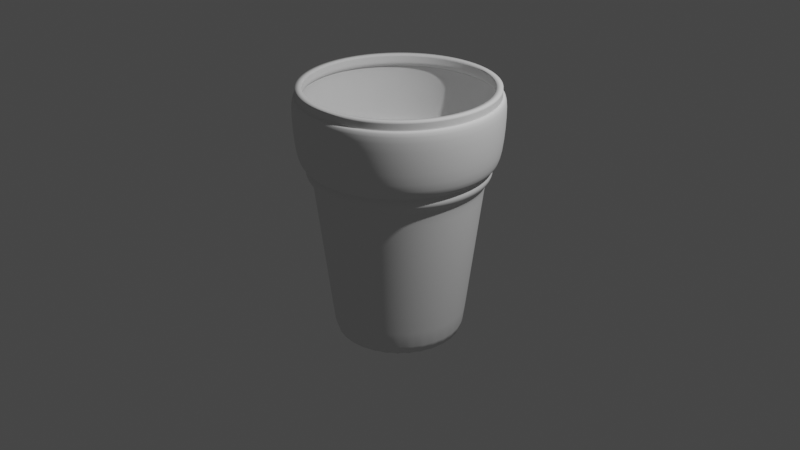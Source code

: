 # Source: ice-cream.blend  (saved by Blender 2.80.75; exported with 4.5.12 LTS)
import bpy
from mathutils import Matrix  # noqa: F401  (used for matrix-valued properties, if any)

bpy.ops.wm.read_factory_settings(use_empty=True)
scene = bpy.context.scene
scene.name = 'Scene'

# ---- collections
col_collection = bpy.data.collections.new('Collection'); scene.collection.children.link(col_collection)

# ---- world
world_world = bpy.data.worlds.new('World'); scene.world = world_world
world_world.use_nodes = True; world_world.node_tree.nodes.clear()
_N = world_world.node_tree.nodes; _L = world_world.node_tree.links
n0 = _N.new('ShaderNodeOutputWorld'); n0.name = 'World Output'; n0.location = (300, 300)
n1 = _N.new('ShaderNodeBackground'); n1.name = 'Background'; n1.location = (10, 300)
n1.inputs[0].default_value = (0.05088, 0.05088, 0.05088, 1.0)
_L.new(n1.outputs[0], n0.inputs[0])
n0.is_active_output = True
world_world.color = (0.05088, 0.05088, 0.05088)
world_world.use_sun_shadow = False
world_world.sun_shadow_jitter_overblur = 0.0

# ---- cameras
cam_camera = bpy.data.cameras.new('Camera')
cam_camera.clip_end = 100.0
cam_camera.ortho_scale = 7.314

# ---- lights
light_light = bpy.data.lights.new('Light', 'POINT')
light_light.transmission_factor = 0.0
light_light.energy = 1000.0
light_light.shadow_soft_size = 0.1
light_light.shadow_maximum_resolution = 0.006
light_light.use_absolute_resolution = True

# ---- meshes
me_cylinder_001 = bpy.data.meshes.new('Cylinder.001')
me_cylinder_001.from_pydata([(4.001e-08, 0.6631, -1.478), (0.0, 1.0, 1.6), (0.1294, 0.6503, -1.478), (0.1951, 0.9808, 1.6), (0.2537, 0.6126, -1.478), (0.3827, 0.9239, 1.6), (0.3684, 0.5513, -1.478), (0.5556, 0.8315, 1.6), (0.4689, 0.4689, -1.478), (0.7071, 0.7071, 1.6), (0.5513, 0.3684, -1.478), (0.8315, 0.5556, 1.6), (0.6126, 0.2537, -1.478), (0.9239, 0.3827, 1.6), (0.6503, 0.1294, -1.478), (0.9808, 0.1951, 1.6), (0.6631, 1.461e-07, -1.478), (1.0, 7.55e-08, 1.6), (0.6503, -0.1294, -1.478), (0.9808, -0.1951, 1.6), (0.6126, -0.2537, -1.478), (0.9239, -0.3827, 1.6), (0.5513, -0.3684, -1.478), (0.8315, -0.5556, 1.6), (0.4689, -0.4688, -1.478), (0.7071, -0.7071, 1.6), (0.3684, -0.5513, -1.478), (0.5556, -0.8315, 1.6), (0.2537, -0.6126, -1.478), (0.3827, -0.9239, 1.6), (0.1294, -0.6503, -1.478), (0.1951, -0.9808, 1.6), (-1.76e-07, -0.6631, -1.478), (-3.258e-07, -1.0, 1.6), (-0.1294, -0.6503, -1.478), (-0.1951, -0.9808, 1.6), (-0.2537, -0.6126, -1.478), (-0.3827, -0.9239, 1.6), (-0.3684, -0.5513, -1.478), (-0.5556, -0.8315, 1.6), (-0.4689, -0.4688, -1.478), (-0.7071, -0.7071, 1.6), (-0.5513, -0.3684, -1.478), (-0.8315, -0.5556, 1.6), (-0.6126, -0.2537, -1.478), (-0.9239, -0.3827, 1.6), (-0.6503, -0.1294, -1.478), (-0.9808, -0.1951, 1.6), (-0.6631, 7.363e-07, -1.478), (-1.0, 9.656e-07, 1.6), (-0.6503, 0.1294, -1.478), (-0.9808, 0.1951, 1.6), (-0.6126, 0.2537, -1.478), (-0.9239, 0.3827, 1.6), (-0.5513, 0.3684, -1.478), (-0.8315, 0.5556, 1.6), (-0.4688, 0.4689, -1.478), (-0.7071, 0.7071, 1.6), (-0.3684, 0.5513, -1.478), (-0.5556, 0.8315, 1.6), (-0.2537, 0.6126, -1.478), (-0.3827, 0.9239, 1.6), (-0.1294, 0.6503, -1.478), (-0.1951, 0.9808, 1.6), (6.111e-09, 0.9504, 0.6688), (0.1854, 0.9322, 0.6688), (0.3637, 0.8781, 0.6688), (0.528, 0.7903, 0.6688), (0.6721, 0.6721, 0.6688), (0.7903, 0.528, 0.6688), (0.8781, 0.3637, 0.6688), (0.9322, 0.1854, 0.6688), (0.9504, 8.513e-08, 0.6688), (0.9322, -0.1854, 0.6688), (0.8781, -0.3637, 0.6688), (0.7903, -0.528, 0.6688), (0.6721, -0.6721, 0.6688), (0.528, -0.7903, 0.6688), (0.3637, -0.8781, 0.6688), (0.1854, -0.9322, 0.6688), (-3.036e-07, -0.9504, 0.6688), (-0.1854, -0.9322, 0.6688), (-0.3637, -0.8781, 0.6688), (-0.528, -0.7903, 0.6688), (-0.6721, -0.6721, 0.6688), (-0.7903, -0.528, 0.6688), (-0.8781, -0.3637, 0.6688), (-0.9322, -0.1854, 0.6688), (-0.9504, 9.311e-07, 0.6688), (-0.9322, 0.1854, 0.6688), (-0.8781, 0.3637, 0.6688), (-0.7903, 0.528, 0.6688), (-0.6721, 0.6721, 0.6688), (-0.528, 0.7903, 0.6688), (-0.3637, 0.8781, 0.6688), (-0.1854, 0.9322, 0.6688), (0.1688, 0.8486, 0.5602), (0.3311, 0.7994, 0.5602), (0.4807, 0.7194, 0.5602), (0.6118, 0.6118, 0.5602), (0.7194, 0.4807, 0.5602), (0.7994, 0.3311, 0.5602), (0.8486, 0.1688, 0.5602), (0.8652, 1.037e-07, 0.5602), (0.8486, -0.1688, 0.5602), (0.7994, -0.3311, 0.5602), (0.7194, -0.4807, 0.5602), (0.6118, -0.6118, 0.5602), (0.4807, -0.7194, 0.5602), (0.3311, -0.7994, 0.5602), (0.1688, -0.8486, 0.5602), (-2.659e-07, -0.8652, 0.5602), (-0.1688, -0.8486, 0.5602), (-0.3311, -0.7994, 0.5602), (-0.4807, -0.7194, 0.5602), (-0.6118, -0.6118, 0.5602), (-0.7194, -0.4807, 0.5602), (-0.7994, -0.3311, 0.5602), (-0.8486, -0.1688, 0.5602), (-0.8652, 8.739e-07, 0.5602), (-0.8486, 0.1688, 0.5602), (-0.7994, 0.3311, 0.5602), (-0.7194, 0.4807, 0.5602), (-0.6118, 0.6118, 0.5602), (-0.4807, 0.7194, 0.5602), (-0.3311, 0.7994, 0.5602), (-0.1688, 0.8486, 0.5602), (1.6e-08, 0.8652, 0.5602), (6.516e-09, 0.9474, 0.7642), (0.1848, 0.9292, 0.7642), (0.3626, 0.8753, 0.7642), (0.5263, 0.7877, 0.7642), (0.6699, 0.6699, 0.7642), (0.7877, 0.5263, 0.7642), (0.8753, 0.3626, 0.7642), (0.9292, 0.1848, 0.7642), (0.9474, 8.481e-08, 0.7642), (0.9292, -0.1848, 0.7642), (0.8753, -0.3626, 0.7642), (0.7877, -0.5263, 0.7642), (0.6699, -0.6699, 0.7642), (0.5263, -0.7877, 0.7642), (0.3626, -0.8753, 0.7642), (0.1848, -0.9292, 0.7642), (-3.022e-07, -0.9474, 0.7642), (-0.1848, -0.9292, 0.7642), (-0.3626, -0.8753, 0.7642), (-0.5263, -0.7877, 0.7642), (-0.6699, -0.6699, 0.7642), (-0.7877, -0.5263, 0.7642), (-0.8753, -0.3626, 0.7642), (-0.9292, -0.1848, 0.7642), (-0.9474, 9.281e-07, 0.7642), (-0.9292, 0.1848, 0.7642), (-0.8753, 0.3626, 0.7642), (-0.7877, 0.5263, 0.7642), (-0.6699, 0.6699, 0.7642), (-0.5263, 0.7877, 0.7642), (-0.3626, 0.8753, 0.7642), (-0.1848, 0.9292, 0.7642), (6.009e-10, 1.024, 0.8816), (0.1999, 1.005, 0.8816), (0.392, 0.9464, 0.8816), (0.5691, 0.8518, 0.8816), (0.7244, 0.7244, 0.8816), (0.8518, 0.5691, 0.8816), (0.9464, 0.392, 0.8816), (1.005, 0.1999, 0.8816), (1.024, 6.753e-08, 0.8816), (1.005, -0.1999, 0.8816), (0.9464, -0.392, 0.8816), (0.8518, -0.5691, 0.8816), (0.7244, -0.7244, 0.8816), (0.5691, -0.8518, 0.8816), (0.392, -0.9464, 0.8816), (0.1999, -1.005, 0.8816), (-3.332e-07, -1.024, 0.8816), (-0.1999, -1.005, 0.8816), (-0.392, -0.9464, 0.8816), (-0.5691, -0.8518, 0.8816), (-0.7244, -0.7244, 0.8816), (-0.8518, -0.5691, 0.8816), (-0.9464, -0.392, 0.8816), (-1.005, -0.1999, 0.8816), (-1.024, 9.794e-07, 0.8816), (-1.005, 0.1999, 0.8816), (-0.9464, 0.392, 0.8816), (-0.8518, 0.5691, 0.8816), (-0.7244, 0.7244, 0.8816), (-0.5691, 0.8518, 0.8816), (-0.392, 0.9464, 0.8816), (-0.1999, 1.005, 0.8816), (-6.409e-09, 1.058, 1.589), (0.2064, 1.037, 1.589), (0.4048, 0.9772, 1.589), (0.5877, 0.8795, 1.589), (0.748, 0.748, 1.589), (0.8795, 0.5877, 1.589), (0.9772, 0.4048, 1.589), (1.037, 0.2064, 1.589), (1.058, 6.163e-08, 1.589), (1.037, -0.2064, 1.589), (0.9772, -0.4048, 1.589), (0.8795, -0.5877, 1.589), (0.748, -0.748, 1.589), (0.5877, -0.8795, 1.589), (0.4048, -0.9772, 1.589), (0.2064, -1.037, 1.589), (-3.511e-07, -1.058, 1.589), (-0.2064, -1.037, 1.589), (-0.4048, -0.9772, 1.589), (-0.5877, -0.8795, 1.589), (-0.748, -0.748, 1.589), (-0.8795, -0.5877, 1.589), (-0.9772, -0.4048, 1.589), (-1.037, -0.2064, 1.589), (-1.058, 1.003e-06, 1.589), (-1.037, 0.2064, 1.589), (-0.9772, 0.4048, 1.589), (-0.8795, 0.5877, 1.589), (-0.748, 0.748, 1.589), (-0.5877, 0.8795, 1.589), (-0.4048, 0.9772, 1.589), (-0.2064, 1.037, 1.589), (0.1298, 0.6525, -1.455), (0.2546, 0.6147, -1.455), (0.3696, 0.5532, -1.455), (0.4704, 0.4704, -1.455), (0.5532, 0.3696, -1.455), (0.6147, 0.2546, -1.455), (0.6525, 0.1298, -1.455), (0.6653, 1.456e-07, -1.455), (0.6525, -0.1298, -1.455), (0.6147, -0.2546, -1.455), (0.5532, -0.3696, -1.455), (0.4704, -0.4704, -1.455), (0.3696, -0.5532, -1.455), (0.2546, -0.6147, -1.455), (0.1298, -0.6525, -1.455), (-1.77e-07, -0.6653, -1.455), (-0.1298, -0.6525, -1.455), (-0.2546, -0.6147, -1.455), (-0.3696, -0.5532, -1.455), (-0.4704, -0.4704, -1.455), (-0.5532, -0.3696, -1.455), (-0.6147, -0.2546, -1.455), (-0.6525, -0.1298, -1.455), (-0.6653, 7.378e-07, -1.455), (-0.6525, 0.1298, -1.455), (-0.6147, 0.2546, -1.455), (-0.5532, 0.3696, -1.455), (-0.4704, 0.4704, -1.455), (-0.3696, 0.5532, -1.455), (-0.2546, 0.6147, -1.455), (-0.1298, 0.6525, -1.455), (3.974e-08, 0.6653, -1.455), (1.652e-08, 0.8609, 0.5163), (0.168, 0.8443, 0.5163), (0.3294, 0.7954, 0.5163), (0.4783, 0.7158, 0.5163), (0.6087, 0.6087, 0.5163), (0.7158, 0.4783, 0.5163), (0.7954, 0.3294, 0.5163), (0.8443, 0.168, 0.5163), (0.8609, 1.046e-07, 0.5163), (0.8443, -0.168, 0.5163), (0.7954, -0.3294, 0.5163), (0.7158, -0.4783, 0.5163), (0.6087, -0.6087, 0.5163), (0.4783, -0.7158, 0.5163), (0.3294, -0.7954, 0.5163), (0.168, -0.8443, 0.5163), (-2.64e-07, -0.8609, 0.5163), (-0.168, -0.8443, 0.5163), (-0.3294, -0.7954, 0.5163), (-0.4783, -0.7158, 0.5163), (-0.6087, -0.6087, 0.5163), (-0.7158, -0.4783, 0.5163), (-0.7954, -0.3294, 0.5163), (-0.8443, -0.168, 0.5163), (-0.8609, 8.709e-07, 0.5163), (-0.8443, 0.168, 0.5163), (-0.7954, 0.3294, 0.5163), (-0.7158, 0.4783, 0.5163), (-0.6087, 0.6087, 0.5163), (-0.4783, 0.7158, 0.5163), (-0.3294, 0.7954, 0.5163), (-0.1679, 0.8443, 0.5163), (0.176, 0.8846, 0.766), (0.3452, 0.8333, 0.766), (0.5011, 0.7499, 0.766), (0.6378, 0.6378, 0.766), (0.7499, 0.5011, 0.766), (0.8333, 0.3452, 0.766), (0.8846, 0.176, 0.766), (0.902, 9.593e-08, 0.766), (0.8846, -0.176, 0.766), (0.8333, -0.3452, 0.766), (0.7499, -0.5011, 0.766), (0.6378, -0.6378, 0.766), (0.5011, -0.7499, 0.766), (0.3452, -0.8333, 0.766), (0.176, -0.8846, 0.766), (-2.822e-07, -0.902, 0.766), (-0.176, -0.8846, 0.766), (-0.3452, -0.8333, 0.766), (-0.5011, -0.7499, 0.766), (-0.6378, -0.6378, 0.766), (-0.7499, -0.5011, 0.766), (-0.8333, -0.3452, 0.766), (-0.8846, -0.176, 0.766), (-0.902, 8.988e-07, 0.766), (-0.8846, 0.176, 0.766), (-0.8333, 0.3452, 0.766), (-0.7499, 0.5011, 0.766), (-0.6378, 0.6378, 0.766), (-0.5011, 0.7499, 0.766), (-0.3452, 0.8333, 0.766), (-0.176, 0.8846, 0.766), (1.167e-08, 0.902, 0.766), (0.0, 1.0, 1.6), (0.1951, 0.9808, 1.6), (0.3827, 0.9239, 1.6), (0.5556, 0.8315, 1.6), (0.7071, 0.7071, 1.6), (0.8315, 0.5556, 1.6), (0.9239, 0.3827, 1.6), (0.9808, 0.1951, 1.6), (1.0, 7.55e-08, 1.6), (0.9808, -0.1951, 1.6), (0.9239, -0.3827, 1.6), (0.8315, -0.5556, 1.6), (0.7071, -0.7071, 1.6), (0.5556, -0.8315, 1.6), (0.3827, -0.9239, 1.6), (0.1951, -0.9808, 1.6), (-3.258e-07, -1.0, 1.6), (-0.1951, -0.9808, 1.6), (-0.3827, -0.9239, 1.6), (-0.5556, -0.8315, 1.6), (-0.7071, -0.7071, 1.6), (-0.8315, -0.5556, 1.6), (-0.9239, -0.3827, 1.6), (-0.9808, -0.1951, 1.6), (-1.0, 9.656e-07, 1.6), (-0.9808, 0.1951, 1.6), (-0.9239, 0.3827, 1.6), (-0.8315, 0.5556, 1.6), (-0.7071, 0.7071, 1.6), (-0.5556, 0.8315, 1.6), (-0.3827, 0.9239, 1.6), (-0.1951, 0.9808, 1.6), (0.0, 1.0, 1.706), (0.1951, 0.9808, 1.706), (0.3827, 0.9239, 1.706), (0.5556, 0.8315, 1.706), (0.7071, 0.7071, 1.706), (0.8315, 0.5556, 1.706), (0.9239, 0.3827, 1.706), (0.9808, 0.1951, 1.706), (1.0, 7.55e-08, 1.706), (0.9808, -0.1951, 1.706), (0.9239, -0.3827, 1.706), (0.8315, -0.5556, 1.706), (0.7071, -0.7071, 1.706), (0.5556, -0.8315, 1.706), (0.3827, -0.9239, 1.706), (0.1951, -0.9808, 1.706), (-3.258e-07, -1.0, 1.706), (-0.1951, -0.9808, 1.706), (-0.3827, -0.9239, 1.706), (-0.5556, -0.8315, 1.706), (-0.7071, -0.7071, 1.706), (-0.8315, -0.5556, 1.706), (-0.9239, -0.3827, 1.706), (-0.9808, -0.1951, 1.706), (-1.0, 9.656e-07, 1.706), (-0.9808, 0.1951, 1.706), (-0.9239, 0.3827, 1.706), (-0.8315, 0.5556, 1.706), (-0.7071, 0.7071, 1.706), (-0.5556, 0.8315, 1.706), (-0.3827, 0.9239, 1.706), (-0.1951, 0.9808, 1.706)], [], [(192, 1, 3, 193), (193, 3, 5, 194), (194, 5, 7, 195), (195, 7, 9, 196), (196, 9, 11, 197), (197, 11, 13, 198), (198, 13, 15, 199), (199, 15, 17, 200), (200, 17, 19, 201), (201, 19, 21, 202), (202, 21, 23, 203), (203, 23, 25, 204), (204, 25, 27, 205), (205, 27, 29, 206), (206, 29, 31, 207), (207, 31, 33, 208), (208, 33, 35, 209), (209, 35, 37, 210), (210, 37, 39, 211), (211, 39, 41, 212), (212, 41, 43, 213), (213, 43, 45, 214), (214, 45, 47, 215), (215, 47, 49, 216), (216, 49, 51, 217), (217, 51, 53, 218), (218, 53, 55, 219), (219, 55, 57, 220), (220, 57, 59, 221), (221, 59, 61, 222), (62, 254, 255, 0), (222, 61, 63, 223), (223, 63, 1, 192), (0, 2, 4, 6, 8, 10, 12, 14, 16, 18, 20, 22, 24, 26, 28, 30, 32, 34, 36, 38, 40, 42, 44, 46, 48, 50, 52, 54, 56, 58, 60, 62), (126, 95, 64, 127), (125, 94, 95, 126), (124, 93, 94, 125), (123, 92, 93, 124), (122, 91, 92, 123), (121, 90, 91, 122), (120, 89, 90, 121), (119, 88, 89, 120), (118, 87, 88, 119), (117, 86, 87, 118), (116, 85, 86, 117), (115, 84, 85, 116), (114, 83, 84, 115), (113, 82, 83, 114), (112, 81, 82, 113), (111, 80, 81, 112), (110, 79, 80, 111), (109, 78, 79, 110), (108, 77, 78, 109), (107, 76, 77, 108), (106, 75, 76, 107), (105, 74, 75, 106), (104, 73, 74, 105), (103, 72, 73, 104), (102, 71, 72, 103), (101, 70, 71, 102), (100, 69, 70, 101), (99, 68, 69, 100), (98, 67, 68, 99), (97, 66, 67, 98), (96, 65, 66, 97), (127, 64, 65, 96), (256, 127, 96, 257), (257, 96, 97, 258), (258, 97, 98, 259), (259, 98, 99, 260), (260, 99, 100, 261), (261, 100, 101, 262), (262, 101, 102, 263), (263, 102, 103, 264), (264, 103, 104, 265), (265, 104, 105, 266), (266, 105, 106, 267), (267, 106, 107, 268), (268, 107, 108, 269), (269, 108, 109, 270), (270, 109, 110, 271), (271, 110, 111, 272), (272, 111, 112, 273), (273, 112, 113, 274), (274, 113, 114, 275), (275, 114, 115, 276), (276, 115, 116, 277), (277, 116, 117, 278), (278, 117, 118, 279), (279, 118, 119, 280), (280, 119, 120, 281), (281, 120, 121, 282), (282, 121, 122, 283), (283, 122, 123, 284), (284, 123, 124, 285), (285, 124, 125, 286), (286, 125, 126, 287), (287, 126, 127, 256), (318, 159, 128, 319), (317, 158, 159, 318), (316, 157, 158, 317), (315, 156, 157, 316), (314, 155, 156, 315), (313, 154, 155, 314), (312, 153, 154, 313), (311, 152, 153, 312), (310, 151, 152, 311), (309, 150, 151, 310), (308, 149, 150, 309), (307, 148, 149, 308), (306, 147, 148, 307), (305, 146, 147, 306), (304, 145, 146, 305), (303, 144, 145, 304), (302, 143, 144, 303), (301, 142, 143, 302), (300, 141, 142, 301), (299, 140, 141, 300), (298, 139, 140, 299), (297, 138, 139, 298), (296, 137, 138, 297), (295, 136, 137, 296), (294, 135, 136, 295), (293, 134, 135, 294), (292, 133, 134, 293), (291, 132, 133, 292), (290, 131, 132, 291), (289, 130, 131, 290), (288, 129, 130, 289), (319, 128, 129, 288), (159, 191, 160, 128), (158, 190, 191, 159), (157, 189, 190, 158), (156, 188, 189, 157), (155, 187, 188, 156), (154, 186, 187, 155), (153, 185, 186, 154), (152, 184, 185, 153), (151, 183, 184, 152), (150, 182, 183, 151), (149, 181, 182, 150), (148, 180, 181, 149), (147, 179, 180, 148), (146, 178, 179, 147), (145, 177, 178, 146), (144, 176, 177, 145), (143, 175, 176, 144), (142, 174, 175, 143), (141, 173, 174, 142), (140, 172, 173, 141), (139, 171, 172, 140), (138, 170, 171, 139), (137, 169, 170, 138), (136, 168, 169, 137), (135, 167, 168, 136), (134, 166, 167, 135), (133, 165, 166, 134), (132, 164, 165, 133), (131, 163, 164, 132), (130, 162, 163, 131), (129, 161, 162, 130), (128, 160, 161, 129), (191, 223, 192, 160), (190, 222, 223, 191), (189, 221, 222, 190), (188, 220, 221, 189), (187, 219, 220, 188), (186, 218, 219, 187), (185, 217, 218, 186), (184, 216, 217, 185), (183, 215, 216, 184), (182, 214, 215, 183), (181, 213, 214, 182), (180, 212, 213, 181), (179, 211, 212, 180), (178, 210, 211, 179), (177, 209, 210, 178), (176, 208, 209, 177), (175, 207, 208, 176), (174, 206, 207, 175), (173, 205, 206, 174), (172, 204, 205, 173), (171, 203, 204, 172), (170, 202, 203, 171), (169, 201, 202, 170), (168, 200, 201, 169), (167, 199, 200, 168), (166, 198, 199, 167), (165, 197, 198, 166), (164, 196, 197, 165), (163, 195, 196, 164), (162, 194, 195, 163), (161, 193, 194, 162), (160, 192, 193, 161), (60, 253, 254, 62), (58, 252, 253, 60), (56, 251, 252, 58), (54, 250, 251, 56), (52, 249, 250, 54), (50, 248, 249, 52), (48, 247, 248, 50), (46, 246, 247, 48), (44, 245, 246, 46), (42, 244, 245, 44), (40, 243, 244, 42), (38, 242, 243, 40), (36, 241, 242, 38), (34, 240, 241, 36), (32, 239, 240, 34), (30, 238, 239, 32), (28, 237, 238, 30), (26, 236, 237, 28), (24, 235, 236, 26), (22, 234, 235, 24), (20, 233, 234, 22), (18, 232, 233, 20), (16, 231, 232, 18), (14, 230, 231, 16), (12, 229, 230, 14), (10, 228, 229, 12), (8, 227, 228, 10), (6, 226, 227, 8), (4, 225, 226, 6), (2, 224, 225, 4), (0, 255, 224, 2), (254, 287, 256, 255), (253, 286, 287, 254), (252, 285, 286, 253), (251, 284, 285, 252), (250, 283, 284, 251), (249, 282, 283, 250), (248, 281, 282, 249), (247, 280, 281, 248), (246, 279, 280, 247), (245, 278, 279, 246), (244, 277, 278, 245), (243, 276, 277, 244), (242, 275, 276, 243), (241, 274, 275, 242), (240, 273, 274, 241), (239, 272, 273, 240), (238, 271, 272, 239), (237, 270, 271, 238), (236, 269, 270, 237), (235, 268, 269, 236), (234, 267, 268, 235), (233, 266, 267, 234), (232, 265, 266, 233), (231, 264, 265, 232), (230, 263, 264, 231), (229, 262, 263, 230), (228, 261, 262, 229), (227, 260, 261, 228), (226, 259, 260, 227), (225, 258, 259, 226), (224, 257, 258, 225), (255, 256, 257, 224), (64, 319, 288, 65), (65, 288, 289, 66), (66, 289, 290, 67), (67, 290, 291, 68), (68, 291, 292, 69), (69, 292, 293, 70), (70, 293, 294, 71), (71, 294, 295, 72), (72, 295, 296, 73), (73, 296, 297, 74), (74, 297, 298, 75), (75, 298, 299, 76), (76, 299, 300, 77), (77, 300, 301, 78), (78, 301, 302, 79), (79, 302, 303, 80), (80, 303, 304, 81), (81, 304, 305, 82), (82, 305, 306, 83), (83, 306, 307, 84), (84, 307, 308, 85), (85, 308, 309, 86), (86, 309, 310, 87), (87, 310, 311, 88), (88, 311, 312, 89), (89, 312, 313, 90), (90, 313, 314, 91), (91, 314, 315, 92), (92, 315, 316, 93), (93, 316, 317, 94), (94, 317, 318, 95), (95, 318, 319, 64), (17, 15, 327, 328), (35, 33, 336, 337), (53, 51, 345, 346), (9, 7, 323, 324), (27, 25, 332, 333), (45, 43, 341, 342), (63, 61, 350, 351), (19, 17, 328, 329), (37, 35, 337, 338), (55, 53, 346, 347), (11, 9, 324, 325), (29, 27, 333, 334), (47, 45, 342, 343), (3, 1, 320, 321), (1, 63, 351, 320), (21, 19, 329, 330), (39, 37, 338, 339), (57, 55, 347, 348), (13, 11, 325, 326), (31, 29, 334, 335), (49, 47, 343, 344), (5, 3, 321, 322), (23, 21, 330, 331), (41, 39, 339, 340), (59, 57, 348, 349), (15, 13, 326, 327), (33, 31, 335, 336), (51, 49, 344, 345), (7, 5, 322, 323), (25, 23, 331, 332), (43, 41, 340, 341), (61, 59, 349, 350), (339, 338, 370, 371), (326, 325, 357, 358), (340, 339, 371, 372), (327, 326, 358, 359), (341, 340, 372, 373), (328, 327, 359, 360), (342, 341, 373, 374), (329, 328, 360, 361), (343, 342, 374, 375), (330, 329, 361, 362), (344, 343, 375, 376), (331, 330, 362, 363), (345, 344, 376, 377), (332, 331, 363, 364), (346, 345, 377, 378), (333, 332, 364, 365), (347, 346, 378, 379), (334, 333, 365, 366), (321, 320, 352, 353), (348, 347, 379, 380), (335, 334, 366, 367), (322, 321, 353, 354), (349, 348, 380, 381), (336, 335, 367, 368), (323, 322, 354, 355), (350, 349, 381, 382), (337, 336, 368, 369), (324, 323, 355, 356), (351, 350, 382, 383), (338, 337, 369, 370), (325, 324, 356, 357), (320, 351, 383, 352)])
me_cylinder_001.polygons.foreach_set('use_smooth', [True] * 353)
_uv = me_cylinder_001.uv_layers.new(name='UVMap')
_uv.uv.foreach_set('vector', [1.0, 0.9924, 1.0, 1.0, 0.9688, 1.0, 0.9688, 0.9924, 0.9688, 0.9924, 0.9688, 1.0, 0.9375, 1.0, 0.9375, 0.9924, 0.9375, 0.9924, 0.9375, 1.0, 0.9062, 1.0, 0.9062, 0.9924, 0.9062, 0.9924, 0.9062, 1.0, 0.875, 1.0, 0.875, 0.9924, 0.875, 0.9924, 0.875, 1.0, 0.8438, 1.0, 0.8438, 0.9924, 0.8438, 0.9924, 0.8438, 1.0, 0.8125, 1.0, 0.8125, 0.9924, 0.8125, 0.9924, 0.8125, 1.0, 0.7812, 1.0, 0.7812, 0.9924, 0.7812, 0.9924, 0.7812, 1.0, 0.75, 1.0, 0.75, 0.9924, 0.75, 0.9924, 0.75, 1.0, 0.7188, 1.0, 0.7188, 0.9924, 0.7188, 0.9924, 0.7188, 1.0, 0.6875, 1.0, 0.6875, 0.9924, 0.6875, 0.9924, 0.6875, 1.0, 0.6562, 1.0, 0.6562, 0.9924, 0.6562, 0.9924, 0.6562, 1.0, 0.625, 1.0, 0.625, 0.9924, 0.625, 0.9924, 0.625, 1.0, 0.5938, 1.0, 0.5938, 0.9924, 0.5938, 0.9924, 0.5938, 1.0, 0.5625, 1.0, 0.5625, 0.9924, 0.5625, 0.9924, 0.5625, 1.0, 0.5312, 1.0, 0.5312, 0.9924, 0.5312, 0.9924, 0.5312, 1.0, 0.5, 1.0, 0.5, 0.9924, 0.5, 0.9924, 0.5, 1.0, 0.4688, 1.0, 0.4687, 0.9924, 0.4687, 0.9924, 0.4688, 1.0, 0.4375, 1.0, 0.4375, 0.9924, 0.4375, 0.9924, 0.4375, 1.0, 0.4062, 1.0, 0.4062, 0.9924, 0.4062, 0.9924, 0.4062, 1.0, 0.375, 1.0, 0.375, 0.9924, 0.375, 0.9924, 0.375, 1.0, 0.3438, 1.0, 0.3438, 0.9924, 0.3438, 0.9924, 0.3438, 1.0, 0.3125, 1.0, 0.3125, 0.9924, 0.3125, 0.9924, 0.3125, 1.0, 0.2812, 1.0, 0.2812, 0.9924, 0.2812, 0.9924, 0.2812, 1.0, 0.25, 1.0, 0.25, 0.9924, 0.25, 0.9924, 0.25, 1.0, 0.2188, 1.0, 0.2187, 0.9924, 0.2187, 0.9924, 0.2188, 1.0, 0.1875, 1.0, 0.1875, 0.9924, 0.1875, 0.9924, 0.1875, 1.0, 0.1562, 1.0, 0.1562, 0.9924, 0.1562, 0.9924, 0.1562, 1.0, 0.125, 1.0, 0.125, 0.9924, 0.125, 0.9924, 0.125, 1.0, 0.09375, 1.0, 0.09375, 0.9924, 0.09375, 0.9924, 0.09375, 1.0, 0.0625, 1.0, 0.0625, 0.9924, 0.03125, 0.5, 0.03125, 0.5034, 0.0, 0.5034, 0.0, 0.5, 0.0625, 0.9924, 0.0625, 1.0, 0.03125, 1.0, 0.03125, 0.9924, 0.03125, 0.9924, 0.03125, 1.0, 0.0, 1.0, 0.0, 0.9924, 0.75, 0.49, 0.7968, 0.4854, 0.8418, 0.4717, 0.8833, 0.4496, 0.9197, 0.4197, 0.9496, 0.3833, 0.9717, 0.3418, 0.9854, 0.2968, 0.99, 0.25, 0.9854, 0.2032, 0.9717, 0.1582, 0.9496, 0.1167, 0.9197, 0.08029, 0.8833, 0.05045, 0.8418, 0.02827, 0.7968, 0.01461, 0.75, 0.01, 0.7032, 0.01461, 0.6582, 0.02827, 0.6167, 0.05045, 0.5803, 0.08029, 0.5504, 0.1167, 0.5283, 0.1582, 0.5146, 0.2032, 0.51, 0.25, 0.5146, 0.2968, 0.5283, 0.3418, 0.5504, 0.3833, 0.5803, 0.4197, 0.6167, 0.4496, 0.6582, 0.4717, 0.7032, 0.4854, 0.03125, 0.8, 0.03125, 0.8209, 0.0, 0.8209, 0.0, 0.8, 0.0625, 0.8, 0.0625, 0.8209, 0.03125, 0.8209, 0.03125, 0.8, 0.09375, 0.8, 0.09375, 0.8209, 0.0625, 0.8209, 0.0625, 0.8, 0.125, 0.8, 0.125, 0.8209, 0.09375, 0.8209, 0.09375, 0.8, 0.1562, 0.8, 0.1562, 0.8209, 0.125, 0.8209, 0.125, 0.8, 0.1875, 0.8, 0.1875, 0.8209, 0.1562, 0.8209, 0.1562, 0.8, 0.2188, 0.8, 0.2188, 0.8209, 0.1875, 0.8209, 0.1875, 0.8, 0.25, 0.8, 0.25, 0.8209, 0.2188, 0.8209, 0.2188, 0.8, 0.2812, 0.8, 0.2812, 0.8209, 0.25, 0.8209, 0.25, 0.8, 0.3125, 0.8, 0.3125, 0.8209, 0.2812, 0.8209, 0.2812, 0.8, 0.3438, 0.8, 0.3438, 0.8209, 0.3125, 0.8209, 0.3125, 0.8, 0.375, 0.8, 0.375, 0.8209, 0.3438, 0.8209, 0.3438, 0.8, 0.4062, 0.8, 0.4062, 0.8209, 0.375, 0.8209, 0.375, 0.8, 0.4375, 0.8, 0.4375, 0.8209, 0.4062, 0.8209, 0.4062, 0.8, 0.4688, 0.8, 0.4688, 0.8209, 0.4375, 0.8209, 0.4375, 0.8, 0.5, 0.8, 0.5, 0.8209, 0.4688, 0.8209, 0.4688, 0.8, 0.5312, 0.8, 0.5312, 0.8209, 0.5, 0.8209, 0.5, 0.8, 0.5625, 0.8, 0.5625, 0.8209, 0.5312, 0.8209, 0.5312, 0.8, 0.5938, 0.8, 0.5938, 0.8209, 0.5625, 0.8209, 0.5625, 0.8, 0.625, 0.8, 0.625, 0.8209, 0.5938, 0.8209, 0.5938, 0.8, 0.6562, 0.8, 0.6562, 0.8209, 0.625, 0.8209, 0.625, 0.8, 0.6875, 0.8, 0.6875, 0.8209, 0.6562, 0.8209, 0.6562, 0.8, 0.7187, 0.8, 0.7188, 0.8209, 0.6875, 0.8209, 0.6875, 0.8, 0.75, 0.8, 0.75, 0.8209, 0.7188, 0.8209, 0.7187, 0.8, 0.7812, 0.8, 0.7812, 0.8209, 0.75, 0.8209, 0.75, 0.8, 0.8125, 0.8, 0.8125, 0.8209, 0.7812, 0.8209, 0.7812, 0.8, 0.8438, 0.8, 0.8438, 0.8209, 0.8125, 0.8209, 0.8125, 0.8, 0.875, 0.8, 0.875, 0.8209, 0.8438, 0.8209, 0.8438, 0.8, 0.9062, 0.8, 0.9062, 0.8209, 0.875, 0.8209, 0.875, 0.8, 0.9375, 0.8, 0.9375, 0.8209, 0.9062, 0.8209, 0.9062, 0.8, 0.9688, 0.8, 0.9688, 0.8209, 0.9375, 0.8209, 0.9375, 0.8, 1.0, 0.8, 1.0, 0.8209, 0.9688, 0.8209, 0.9688, 0.8, 1.0, 0.7936, 1.0, 0.8, 0.9688, 0.8, 0.9688, 0.7936, 0.9688, 0.7936, 0.9688, 0.8, 0.9375, 0.8, 0.9375, 0.7936, 0.9375, 0.7936, 0.9375, 0.8, 0.9062, 0.8, 0.9062, 0.7936, 0.9062, 0.7936, 0.9062, 0.8, 0.875, 0.8, 0.875, 0.7936, 0.875, 0.7936, 0.875, 0.8, 0.8438, 0.8, 0.8438, 0.7936, 0.8438, 0.7936, 0.8438, 0.8, 0.8125, 0.8, 0.8125, 0.7936, 0.8125, 0.7936, 0.8125, 0.8, 0.7812, 0.8, 0.7812, 0.7936, 0.7812, 0.7936, 0.7812, 0.8, 0.75, 0.8, 0.75, 0.7936, 0.75, 0.7936, 0.75, 0.8, 0.7187, 0.8, 0.7187, 0.7936, 0.7187, 0.7936, 0.7187, 0.8, 0.6875, 0.8, 0.6875, 0.7936, 0.6875, 0.7936, 0.6875, 0.8, 0.6562, 0.8, 0.6562, 0.7936, 0.6562, 0.7936, 0.6562, 0.8, 0.625, 0.8, 0.625, 0.7936, 0.625, 0.7936, 0.625, 0.8, 0.5938, 0.8, 0.5938, 0.7936, 0.5938, 0.7936, 0.5938, 0.8, 0.5625, 0.8, 0.5625, 0.7936, 0.5625, 0.7936, 0.5625, 0.8, 0.5312, 0.8, 0.5312, 0.7936, 0.5312, 0.7936, 0.5312, 0.8, 0.5, 0.8, 0.5, 0.7936, 0.5, 0.7936, 0.5, 0.8, 0.4688, 0.8, 0.4688, 0.7936, 0.4688, 0.7936, 0.4688, 0.8, 0.4375, 0.8, 0.4375, 0.7936, 0.4375, 0.7936, 0.4375, 0.8, 0.4062, 0.8, 0.4062, 0.7936, 0.4062, 0.7936, 0.4062, 0.8, 0.375, 0.8, 0.375, 0.7936, 0.375, 0.7936, 0.375, 0.8, 0.3438, 0.8, 0.3438, 0.7936, 0.3438, 0.7936, 0.3438, 0.8, 0.3125, 0.8, 0.3125, 0.7936, 0.3125, 0.7936, 0.3125, 0.8, 0.2812, 0.8, 0.2812, 0.7936, 0.2812, 0.7936, 0.2812, 0.8, 0.25, 0.8, 0.25, 0.7936, 0.25, 0.7936, 0.25, 0.8, 0.2188, 0.8, 0.2188, 0.7936, 0.2188, 0.7936, 0.2188, 0.8, 0.1875, 0.8, 0.1875, 0.7936, 0.1875, 0.7936, 0.1875, 0.8, 0.1562, 0.8, 0.1563, 0.7936, 0.1563, 0.7936, 0.1562, 0.8, 0.125, 0.8, 0.125, 0.7936, 0.125, 0.7936, 0.125, 0.8, 0.09375, 0.8, 0.09375, 0.7936, 0.09375, 0.7936, 0.09375, 0.8, 0.0625, 0.8, 0.0625, 0.7936, 0.0625, 0.7936, 0.0625, 0.8, 0.03125, 0.8, 0.03125, 0.7936, 0.03125, 0.7936, 0.03125, 0.8, 0.0, 0.8, 0.0, 0.7936, 0.03125, 0.8396, 0.03125, 0.8427, 0.0, 0.8427, 0.0, 0.8396, 0.0625, 0.8396, 0.0625, 0.8427, 0.03125, 0.8427, 0.03125, 0.8396, 0.09375, 0.8396, 0.09375, 0.8427, 0.0625, 0.8427, 0.0625, 0.8396, 0.125, 0.8396, 0.125, 0.8427, 0.09375, 0.8427, 0.09375, 0.8396, 0.1562, 0.8396, 0.1562, 0.8427, 0.125, 0.8427, 0.125, 0.8396, 0.1875, 0.8396, 0.1875, 0.8427, 0.1562, 0.8427, 0.1562, 0.8396, 0.2188, 0.8396, 0.2188, 0.8427, 0.1875, 0.8427, 0.1875, 0.8396, 0.25, 0.8396, 0.25, 0.8427, 0.2188, 0.8427, 0.2188, 0.8396, 0.2812, 0.8396, 0.2813, 0.8427, 0.25, 0.8427, 0.25, 0.8396, 0.3125, 0.8396, 0.3125, 0.8427, 0.2813, 0.8427, 0.2812, 0.8396, 0.3438, 0.8396, 0.3437, 0.8427, 0.3125, 0.8427, 0.3125, 0.8396, 0.375, 0.8396, 0.375, 0.8427, 0.3437, 0.8427, 0.3438, 0.8396, 0.4062, 0.8396, 0.4062, 0.8427, 0.375, 0.8427, 0.375, 0.8396, 0.4375, 0.8396, 0.4375, 0.8427, 0.4062, 0.8427, 0.4062, 0.8396, 0.4688, 0.8396, 0.4688, 0.8427, 0.4375, 0.8427, 0.4375, 0.8396, 0.5, 0.8396, 0.5, 0.8427, 0.4688, 0.8427, 0.4688, 0.8396, 0.5312, 0.8396, 0.5312, 0.8427, 0.5, 0.8427, 0.5, 0.8396, 0.5625, 0.8396, 0.5625, 0.8427, 0.5312, 0.8427, 0.5312, 0.8396, 0.5938, 0.8396, 0.5938, 0.8427, 0.5625, 0.8427, 0.5625, 0.8396, 0.625, 0.8396, 0.625, 0.8427, 0.5938, 0.8427, 0.5938, 0.8396, 0.6562, 0.8396, 0.6562, 0.8427, 0.625, 0.8427, 0.625, 0.8396, 0.6875, 0.8396, 0.6875, 0.8427, 0.6562, 0.8427, 0.6562, 0.8396, 0.7187, 0.8396, 0.7188, 0.8427, 0.6875, 0.8427, 0.6875, 0.8396, 0.75, 0.8396, 0.75, 0.8427, 0.7188, 0.8427, 0.7187, 0.8396, 0.7812, 0.8396, 0.7812, 0.8427, 0.75, 0.8427, 0.75, 0.8396, 0.8125, 0.8396, 0.8125, 0.8427, 0.7812, 0.8427, 0.7812, 0.8396, 0.8438, 0.8396, 0.8438, 0.8427, 0.8125, 0.8427, 0.8125, 0.8396, 0.875, 0.8396, 0.875, 0.8427, 0.8438, 0.8427, 0.8438, 0.8396, 0.9062, 0.8396, 0.9062, 0.8427, 0.875, 0.8427, 0.875, 0.8396, 0.9375, 0.8396, 0.9375, 0.8427, 0.9062, 0.8427, 0.9062, 0.8396, 0.9688, 0.8396, 0.9687, 0.8427, 0.9375, 0.8427, 0.9375, 0.8396, 1.0, 0.8396, 1.0, 0.8427, 0.9687, 0.8427, 0.9688, 0.8396, 0.03125, 0.8427, 0.03125, 0.864, 0.0, 0.864, 0.0, 0.8427, 0.0625, 0.8427, 0.0625, 0.864, 0.03125, 0.864, 0.03125, 0.8427, 0.09375, 0.8427, 0.09375, 0.864, 0.0625, 0.864, 0.0625, 0.8427, 0.125, 0.8427, 0.125, 0.864, 0.09375, 0.864, 0.09375, 0.8427, 0.1562, 0.8427, 0.1562, 0.864, 0.125, 0.864, 0.125, 0.8427, 0.1875, 0.8427, 0.1875, 0.864, 0.1562, 0.864, 0.1562, 0.8427, 0.2188, 0.8427, 0.2188, 0.864, 0.1875, 0.864, 0.1875, 0.8427, 0.25, 0.8427, 0.25, 0.864, 0.2188, 0.864, 0.2188, 0.8427, 0.2813, 0.8427, 0.2812, 0.864, 0.25, 0.864, 0.25, 0.8427, 0.3125, 0.8427, 0.3125, 0.864, 0.2812, 0.864, 0.2813, 0.8427, 0.3437, 0.8427, 0.3438, 0.864, 0.3125, 0.864, 0.3125, 0.8427, 0.375, 0.8427, 0.375, 0.864, 0.3438, 0.864, 0.3437, 0.8427, 0.4062, 0.8427, 0.4062, 0.864, 0.375, 0.864, 0.375, 0.8427, 0.4375, 0.8427, 0.4375, 0.864, 0.4062, 0.864, 0.4062, 0.8427, 0.4688, 0.8427, 0.4687, 0.864, 0.4375, 0.864, 0.4375, 0.8427, 0.5, 0.8427, 0.5, 0.864, 0.4687, 0.864, 0.4688, 0.8427, 0.5312, 0.8427, 0.5312, 0.864, 0.5, 0.864, 0.5, 0.8427, 0.5625, 0.8427, 0.5625, 0.864, 0.5312, 0.864, 0.5312, 0.8427, 0.5938, 0.8427, 0.5938, 0.864, 0.5625, 0.864, 0.5625, 0.8427, 0.625, 0.8427, 0.625, 0.864, 0.5938, 0.864, 0.5938, 0.8427, 0.6562, 0.8427, 0.6562, 0.864, 0.625, 0.864, 0.625, 0.8427, 0.6875, 0.8427, 0.6875, 0.864, 0.6562, 0.864, 0.6562, 0.8427, 0.7188, 0.8427, 0.7188, 0.864, 0.6875, 0.864, 0.6875, 0.8427, 0.75, 0.8427, 0.75, 0.864, 0.7188, 0.864, 0.7188, 0.8427, 0.7812, 0.8427, 0.7812, 0.864, 0.75, 0.864, 0.75, 0.8427, 0.8125, 0.8427, 0.8125, 0.864, 0.7812, 0.864, 0.7812, 0.8427, 0.8438, 0.8427, 0.8438, 0.864, 0.8125, 0.864, 0.8125, 0.8427, 0.875, 0.8427, 0.875, 0.864, 0.8438, 0.864, 0.8438, 0.8427, 0.9062, 0.8427, 0.9062, 0.864, 0.875, 0.864, 0.875, 0.8427, 0.9375, 0.8427, 0.9375, 0.864, 0.9062, 0.864, 0.9062, 0.8427, 0.9687, 0.8427, 0.9688, 0.864, 0.9375, 0.864, 0.9375, 0.8427, 1.0, 0.8427, 1.0, 0.864, 0.9688, 0.864, 0.9687, 0.8427, 0.03125, 0.864, 0.03125, 0.9924, 0.0, 0.9924, 0.0, 0.864, 0.0625, 0.864, 0.0625, 0.9924, 0.03125, 0.9924, 0.03125, 0.864, 0.09375, 0.864, 0.09375, 0.9924, 0.0625, 0.9924, 0.0625, 0.864, 0.125, 0.864, 0.125, 0.9924, 0.09375, 0.9924, 0.09375, 0.864, 0.1562, 0.864, 0.1562, 0.9924, 0.125, 0.9924, 0.125, 0.864, 0.1875, 0.864, 0.1875, 0.9924, 0.1562, 0.9924, 0.1562, 0.864, 0.2188, 0.864, 0.2187, 0.9924, 0.1875, 0.9924, 0.1875, 0.864, 0.25, 0.864, 0.25, 0.9924, 0.2187, 0.9924, 0.2188, 0.864, 0.2812, 0.864, 0.2812, 0.9924, 0.25, 0.9924, 0.25, 0.864, 0.3125, 0.864, 0.3125, 0.9924, 0.2812, 0.9924, 0.2812, 0.864, 0.3438, 0.864, 0.3438, 0.9924, 0.3125, 0.9924, 0.3125, 0.864, 0.375, 0.864, 0.375, 0.9924, 0.3438, 0.9924, 0.3438, 0.864, 0.4062, 0.864, 0.4062, 0.9924, 0.375, 0.9924, 0.375, 0.864, 0.4375, 0.864, 0.4375, 0.9924, 0.4062, 0.9924, 0.4062, 0.864, 0.4687, 0.864, 0.4687, 0.9924, 0.4375, 0.9924, 0.4375, 0.864, 0.5, 0.864, 0.5, 0.9924, 0.4687, 0.9924, 0.4687, 0.864, 0.5312, 0.864, 0.5312, 0.9924, 0.5, 0.9924, 0.5, 0.864, 0.5625, 0.864, 0.5625, 0.9924, 0.5312, 0.9924, 0.5312, 0.864, 0.5938, 0.864, 0.5938, 0.9924, 0.5625, 0.9924, 0.5625, 0.864, 0.625, 0.864, 0.625, 0.9924, 0.5938, 0.9924, 0.5938, 0.864, 0.6562, 0.864, 0.6562, 0.9924, 0.625, 0.9924, 0.625, 0.864, 0.6875, 0.864, 0.6875, 0.9924, 0.6562, 0.9924, 0.6562, 0.864, 0.7188, 0.864, 0.7188, 0.9924, 0.6875, 0.9924, 0.6875, 0.864, 0.75, 0.864, 0.75, 0.9924, 0.7188, 0.9924, 0.7188, 0.864, 0.7812, 0.864, 0.7812, 0.9924, 0.75, 0.9924, 0.75, 0.864, 0.8125, 0.864, 0.8125, 0.9924, 0.7812, 0.9924, 0.7812, 0.864, 0.8438, 0.864, 0.8438, 0.9924, 0.8125, 0.9924, 0.8125, 0.864, 0.875, 0.864, 0.875, 0.9924, 0.8438, 0.9924, 0.8438, 0.864, 0.9062, 0.864, 0.9062, 0.9924, 0.875, 0.9924, 0.875, 0.864, 0.9375, 0.864, 0.9375, 0.9924, 0.9062, 0.9924, 0.9062, 0.864, 0.9688, 0.864, 0.9688, 0.9924, 0.9375, 0.9924, 0.9375, 0.864, 1.0, 0.864, 1.0, 0.9924, 0.9688, 0.9924, 0.9688, 0.864, 0.0625, 0.5, 0.0625, 0.5034, 0.03125, 0.5034, 0.03125, 0.5, 0.09375, 0.5, 0.09375, 0.5034, 0.0625, 0.5034, 0.0625, 0.5, 0.125, 0.5, 0.125, 0.5034, 0.09375, 0.5034, 0.09375, 0.5, 0.1562, 0.5, 0.1563, 0.5034, 0.125, 0.5034, 0.125, 0.5, 0.1875, 0.5, 0.1875, 0.5034, 0.1563, 0.5034, 0.1562, 0.5, 0.2188, 0.5, 0.2188, 0.5034, 0.1875, 0.5034, 0.1875, 0.5, 0.25, 0.5, 0.25, 0.5034, 0.2188, 0.5034, 0.2188, 0.5, 0.2812, 0.5, 0.2812, 0.5034, 0.25, 0.5034, 0.25, 0.5, 0.3125, 0.5, 0.3125, 0.5034, 0.2812, 0.5034, 0.2812, 0.5, 0.3438, 0.5, 0.3438, 0.5034, 0.3125, 0.5034, 0.3125, 0.5, 0.375, 0.5, 0.375, 0.5034, 0.3438, 0.5034, 0.3438, 0.5, 0.4062, 0.5, 0.4062, 0.5034, 0.375, 0.5034, 0.375, 0.5, 0.4375, 0.5, 0.4375, 0.5034, 0.4062, 0.5034, 0.4062, 0.5, 0.4688, 0.5, 0.4688, 0.5034, 0.4375, 0.5034, 0.4375, 0.5, 0.5, 0.5, 0.5, 0.5034, 0.4688, 0.5034, 0.4688, 0.5, 0.5312, 0.5, 0.5313, 0.5034, 0.5, 0.5034, 0.5, 0.5, 0.5625, 0.5, 0.5625, 0.5034, 0.5313, 0.5034, 0.5312, 0.5, 0.5938, 0.5, 0.5938, 0.5034, 0.5625, 0.5034, 0.5625, 0.5, 0.625, 0.5, 0.625, 0.5034, 0.5938, 0.5034, 0.5938, 0.5, 0.6562, 0.5, 0.6562, 0.5034, 0.625, 0.5034, 0.625, 0.5, 0.6875, 0.5, 0.6875, 0.5034, 0.6562, 0.5034, 0.6562, 0.5, 0.7188, 0.5, 0.7188, 0.5034, 0.6875, 0.5034, 0.6875, 0.5, 0.75, 0.5, 0.75, 0.5034, 0.7188, 0.5034, 0.7188, 0.5, 0.7812, 0.5, 0.7813, 0.5034, 0.75, 0.5034, 0.75, 0.5, 0.8125, 0.5, 0.8125, 0.5034, 0.7813, 0.5034, 0.7812, 0.5, 0.8438, 0.5, 0.8438, 0.5034, 0.8125, 0.5034, 0.8125, 0.5, 0.875, 0.5, 0.875, 0.5034, 0.8438, 0.5034, 0.8438, 0.5, 0.9062, 0.5, 0.9062, 0.5034, 0.875, 0.5034, 0.875, 0.5, 0.9375, 0.5, 0.9375, 0.5034, 0.9062, 0.5034, 0.9062, 0.5, 0.9688, 0.5, 0.9688, 0.5034, 0.9375, 0.5034, 0.9375, 0.5, 1.0, 0.5, 1.0, 0.5034, 0.9688, 0.5034, 0.9688, 0.5, 0.03125, 0.5034, 0.03125, 0.7936, 0.0, 0.7936, 0.0, 0.5034, 0.0625, 0.5034, 0.0625, 0.7936, 0.03125, 0.7936, 0.03125, 0.5034, 0.09375, 0.5034, 0.09375, 0.7936, 0.0625, 0.7936, 0.0625, 0.5034, 0.125, 0.5034, 0.125, 0.7936, 0.09375, 0.7936, 0.09375, 0.5034, 0.1563, 0.5034, 0.1563, 0.7936, 0.125, 0.7936, 0.125, 0.5034, 0.1875, 0.5034, 0.1875, 0.7936, 0.1563, 0.7936, 0.1563, 0.5034, 0.2188, 0.5034, 0.2188, 0.7936, 0.1875, 0.7936, 0.1875, 0.5034, 0.25, 0.5034, 0.25, 0.7936, 0.2188, 0.7936, 0.2188, 0.5034, 0.2812, 0.5034, 0.2812, 0.7936, 0.25, 0.7936, 0.25, 0.5034, 0.3125, 0.5034, 0.3125, 0.7936, 0.2812, 0.7936, 0.2812, 0.5034, 0.3438, 0.5034, 0.3438, 0.7936, 0.3125, 0.7936, 0.3125, 0.5034, 0.375, 0.5034, 0.375, 0.7936, 0.3438, 0.7936, 0.3438, 0.5034, 0.4062, 0.5034, 0.4062, 0.7936, 0.375, 0.7936, 0.375, 0.5034, 0.4375, 0.5034, 0.4375, 0.7936, 0.4062, 0.7936, 0.4062, 0.5034, 0.4688, 0.5034, 0.4688, 0.7936, 0.4375, 0.7936, 0.4375, 0.5034, 0.5, 0.5034, 0.5, 0.7936, 0.4688, 0.7936, 0.4688, 0.5034, 0.5313, 0.5034, 0.5312, 0.7936, 0.5, 0.7936, 0.5, 0.5034, 0.5625, 0.5034, 0.5625, 0.7936, 0.5312, 0.7936, 0.5313, 0.5034, 0.5938, 0.5034, 0.5938, 0.7936, 0.5625, 0.7936, 0.5625, 0.5034, 0.625, 0.5034, 0.625, 0.7936, 0.5938, 0.7936, 0.5938, 0.5034, 0.6562, 0.5034, 0.6562, 0.7936, 0.625, 0.7936, 0.625, 0.5034, 0.6875, 0.5034, 0.6875, 0.7936, 0.6562, 0.7936, 0.6562, 0.5034, 0.7188, 0.5034, 0.7187, 0.7936, 0.6875, 0.7936, 0.6875, 0.5034, 0.75, 0.5034, 0.75, 0.7936, 0.7187, 0.7936, 0.7188, 0.5034, 0.7813, 0.5034, 0.7812, 0.7936, 0.75, 0.7936, 0.75, 0.5034, 0.8125, 0.5034, 0.8125, 0.7936, 0.7812, 0.7936, 0.7813, 0.5034, 0.8438, 0.5034, 0.8438, 0.7936, 0.8125, 0.7936, 0.8125, 0.5034, 0.875, 0.5034, 0.875, 0.7936, 0.8438, 0.7936, 0.8438, 0.5034, 0.9062, 0.5034, 0.9062, 0.7936, 0.875, 0.7936, 0.875, 0.5034, 0.9375, 0.5034, 0.9375, 0.7936, 0.9062, 0.7936, 0.9062, 0.5034, 0.9688, 0.5034, 0.9688, 0.7936, 0.9375, 0.7936, 0.9375, 0.5034, 1.0, 0.5034, 1.0, 0.7936, 0.9688, 0.7936, 0.9688, 0.5034, 1.0, 0.8209, 1.0, 0.8396, 0.9688, 0.8396, 0.9688, 0.8209, 0.9688, 0.8209, 0.9688, 0.8396, 0.9375, 0.8396, 0.9375, 0.8209, 0.9375, 0.8209, 0.9375, 0.8396, 0.9062, 0.8396, 0.9062, 0.8209, 0.9062, 0.8209, 0.9062, 0.8396, 0.875, 0.8396, 0.875, 0.8209, 0.875, 0.8209, 0.875, 0.8396, 0.8438, 0.8396, 0.8438, 0.8209, 0.8438, 0.8209, 0.8438, 0.8396, 0.8125, 0.8396, 0.8125, 0.8209, 0.8125, 0.8209, 0.8125, 0.8396, 0.7812, 0.8396, 0.7812, 0.8209, 0.7812, 0.8209, 0.7812, 0.8396, 0.75, 0.8396, 0.75, 0.8209, 0.75, 0.8209, 0.75, 0.8396, 0.7187, 0.8396, 0.7188, 0.8209, 0.7188, 0.8209, 0.7187, 0.8396, 0.6875, 0.8396, 0.6875, 0.8209, 0.6875, 0.8209, 0.6875, 0.8396, 0.6562, 0.8396, 0.6562, 0.8209, 0.6562, 0.8209, 0.6562, 0.8396, 0.625, 0.8396, 0.625, 0.8209, 0.625, 0.8209, 0.625, 0.8396, 0.5938, 0.8396, 0.5938, 0.8209, 0.5938, 0.8209, 0.5938, 0.8396, 0.5625, 0.8396, 0.5625, 0.8209, 0.5625, 0.8209, 0.5625, 0.8396, 0.5312, 0.8396, 0.5312, 0.8209, 0.5312, 0.8209, 0.5312, 0.8396, 0.5, 0.8396, 0.5, 0.8209, 0.5, 0.8209, 0.5, 0.8396, 0.4688, 0.8396, 0.4688, 0.8209, 0.4688, 0.8209, 0.4688, 0.8396, 0.4375, 0.8396, 0.4375, 0.8209, 0.4375, 0.8209, 0.4375, 0.8396, 0.4062, 0.8396, 0.4062, 0.8209, 0.4062, 0.8209, 0.4062, 0.8396, 0.375, 0.8396, 0.375, 0.8209, 0.375, 0.8209, 0.375, 0.8396, 0.3438, 0.8396, 0.3438, 0.8209, 0.3438, 0.8209, 0.3438, 0.8396, 0.3125, 0.8396, 0.3125, 0.8209, 0.3125, 0.8209, 0.3125, 0.8396, 0.2812, 0.8396, 0.2812, 0.8209, 0.2812, 0.8209, 0.2812, 0.8396, 0.25, 0.8396, 0.25, 0.8209, 0.25, 0.8209, 0.25, 0.8396, 0.2188, 0.8396, 0.2188, 0.8209, 0.2188, 0.8209, 0.2188, 0.8396, 0.1875, 0.8396, 0.1875, 0.8209, 0.1875, 0.8209, 0.1875, 0.8396, 0.1562, 0.8396, 0.1562, 0.8209, 0.1562, 0.8209, 0.1562, 0.8396, 0.125, 0.8396, 0.125, 0.8209, 0.125, 0.8209, 0.125, 0.8396, 0.09375, 0.8396, 0.09375, 0.8209, 0.09375, 0.8209, 0.09375, 0.8396, 0.0625, 0.8396, 0.0625, 0.8209, 0.0625, 0.8209, 0.0625, 0.8396, 0.03125, 0.8396, 0.03125, 0.8209, 0.03125, 0.8209, 0.03125, 0.8396, 0.0, 0.8396, 0.0, 0.8209, 0.75, 1.0, 0.7812, 1.0, 0.7812, 1.0, 0.75, 1.0, 0.4688, 1.0, 0.5, 1.0, 0.5, 1.0, 0.4688, 1.0, 0.1875, 1.0, 0.2188, 1.0, 0.2188, 1.0, 0.1875, 1.0, 0.875, 1.0, 0.9062, 1.0, 0.9062, 1.0, 0.875, 1.0, 0.5938, 1.0, 0.625, 1.0, 0.625, 1.0, 0.5938, 1.0, 0.3125, 1.0, 0.3438, 1.0, 0.3438, 1.0, 0.3125, 1.0, 0.03125, 1.0, 0.0625, 1.0, 0.0625, 1.0, 0.03125, 1.0, 0.7188, 1.0, 0.75, 1.0, 0.75, 1.0, 0.7188, 1.0, 0.4375, 1.0, 0.4688, 1.0, 0.4688, 1.0, 0.4375, 1.0, 0.1562, 1.0, 0.1875, 1.0, 0.1875, 1.0, 0.1562, 1.0, 0.8438, 1.0, 0.875, 1.0, 0.875, 1.0, 0.8438, 1.0, 0.5625, 1.0, 0.5938, 1.0, 0.5938, 1.0, 0.5625, 1.0, 0.2812, 1.0, 0.3125, 1.0, 0.3125, 1.0, 0.2812, 1.0, 0.9688, 1.0, 1.0, 1.0, 1.0, 1.0, 0.9688, 1.0, 0.0, 1.0, 0.03125, 1.0, 0.03125, 1.0, 0.0, 1.0, 0.6875, 1.0, 0.7188, 1.0, 0.7188, 1.0, 0.6875, 1.0, 0.4062, 1.0, 0.4375, 1.0, 0.4375, 1.0, 0.4062, 1.0, 0.125, 1.0, 0.1562, 1.0, 0.1562, 1.0, 0.125, 1.0, 0.8125, 1.0, 0.8438, 1.0, 0.8438, 1.0, 0.8125, 1.0, 0.5312, 1.0, 0.5625, 1.0, 0.5625, 1.0, 0.5312, 1.0, 0.25, 1.0, 0.2812, 1.0, 0.2812, 1.0, 0.25, 1.0, 0.9375, 1.0, 0.9688, 1.0, 0.9688, 1.0, 0.9375, 1.0, 0.6562, 1.0, 0.6875, 1.0, 0.6875, 1.0, 0.6562, 1.0, 0.375, 1.0, 0.4062, 1.0, 0.4062, 1.0, 0.375, 1.0, 0.09375, 1.0, 0.125, 1.0, 0.125, 1.0, 0.09375, 1.0, 0.7812, 1.0, 0.8125, 1.0, 0.8125, 1.0, 0.7812, 1.0, 0.5, 1.0, 0.5312, 1.0, 0.5312, 1.0, 0.5, 1.0, 0.2188, 1.0, 0.25, 1.0, 0.25, 1.0, 0.2188, 1.0, 0.9062, 1.0, 0.9375, 1.0, 0.9375, 1.0, 0.9062, 1.0, 0.625, 1.0, 0.6562, 1.0, 0.6562, 1.0, 0.625, 1.0, 0.3438, 1.0, 0.375, 1.0, 0.375, 1.0, 0.3438, 1.0, 0.0625, 1.0, 0.09375, 1.0, 0.09375, 1.0, 0.0625, 1.0, 0.4062, 1.0, 0.4375, 1.0, 0.4375, 1.0, 0.4062, 1.0, 0.8125, 1.0, 0.8438, 1.0, 0.8438, 1.0, 0.8125, 1.0, 0.375, 1.0, 0.4062, 1.0, 0.4062, 1.0, 0.375, 1.0, 0.7812, 1.0, 0.8125, 1.0, 0.8125, 1.0, 0.7812, 1.0, 0.3438, 1.0, 0.375, 1.0, 0.375, 1.0, 0.3438, 1.0, 0.75, 1.0, 0.7812, 1.0, 0.7812, 1.0, 0.75, 1.0, 0.3125, 1.0, 0.3438, 1.0, 0.3438, 1.0, 0.3125, 1.0, 0.7188, 1.0, 0.75, 1.0, 0.75, 1.0, 0.7188, 1.0, 0.2812, 1.0, 0.3125, 1.0, 0.3125, 1.0, 0.2812, 1.0, 0.6875, 1.0, 0.7188, 1.0, 0.7188, 1.0, 0.6875, 1.0, 0.25, 1.0, 0.2812, 1.0, 0.2812, 1.0, 0.25, 1.0, 0.6562, 1.0, 0.6875, 1.0, 0.6875, 1.0, 0.6562, 1.0, 0.2188, 1.0, 0.25, 1.0, 0.25, 1.0, 0.2188, 1.0, 0.625, 1.0, 0.6562, 1.0, 0.6562, 1.0, 0.625, 1.0, 0.1875, 1.0, 0.2188, 1.0, 0.2188, 1.0, 0.1875, 1.0, 0.5938, 1.0, 0.625, 1.0, 0.625, 1.0, 0.5938, 1.0, 0.1562, 1.0, 0.1875, 1.0, 0.1875, 1.0, 0.1562, 1.0, 0.5625, 1.0, 0.5938, 1.0, 0.5938, 1.0, 0.5625, 1.0, 0.9688, 1.0, 1.0, 1.0, 1.0, 1.0, 0.9688, 1.0, 0.125, 1.0, 0.1562, 1.0, 0.1562, 1.0, 0.125, 1.0, 0.5312, 1.0, 0.5625, 1.0, 0.5625, 1.0, 0.5312, 1.0, 0.9375, 1.0, 0.9688, 1.0, 0.9688, 1.0, 0.9375, 1.0, 0.09375, 1.0, 0.125, 1.0, 0.125, 1.0, 0.09375, 1.0, 0.5, 1.0, 0.5312, 1.0, 0.5312, 1.0, 0.5, 1.0, 0.9062, 1.0, 0.9375, 1.0, 0.9375, 1.0, 0.9062, 1.0, 0.0625, 1.0, 0.09375, 1.0, 0.09375, 1.0, 0.0625, 1.0, 0.4688, 1.0, 0.5, 1.0, 0.5, 1.0, 0.4688, 1.0, 0.875, 1.0, 0.9062, 1.0, 0.9062, 1.0, 0.875, 1.0, 0.03125, 1.0, 0.0625, 1.0, 0.0625, 1.0, 0.03125, 1.0, 0.4375, 1.0, 0.4688, 1.0, 0.4688, 1.0, 0.4375, 1.0, 0.8438, 1.0, 0.875, 1.0, 0.875, 1.0, 0.8438, 1.0, 0.0, 1.0, 0.03125, 1.0, 0.03125, 1.0, 0.0, 1.0])
me_cylinder_001.use_remesh_preserve_volume = False
me_cylinder_001.use_remesh_preserve_attributes = False
me_cylinder_001.use_mirror_vertex_groups = False
me_cylinder_001.update()

# ---- objects
ob_light = bpy.data.objects.new('Light', light_light)
ob_camera = bpy.data.objects.new('Camera', cam_camera)
ob_cylinder = bpy.data.objects.new('Cylinder', me_cylinder_001)

# ---- transforms, parenting, visibility, modifiers, constraints
ob_light.location = (4.076, 1.005, 5.904)
ob_light.rotation_euler = (0.6503, 0.05522, 1.866)
ob_light.lock_rotations_4d = False
ob_light.empty_display_type = 'ARROWS'
ob_light.color = (0.0, 0.0, 0.0, 0.0)
ob_light.lineart.crease_threshold = 0.0
ob_camera.location = (7.359, -6.926, 4.958)
ob_camera.rotation_euler = (1.109, 0.0, 0.8149)
ob_camera.lock_rotations_4d = False
ob_camera.empty_display_type = 'ARROWS'
ob_camera.color = (0.0, 0.0, 0.0, 0.0)
ob_camera.display_type = 'WIRE'
ob_camera.lineart.crease_threshold = 0.0
ob_cylinder.location = (0.0, 0.0, 0.0)
ob_cylinder.scale = (1.0, 1.0, 0.8381)
ob_cylinder.lineart.crease_threshold = 0.0
_m = ob_cylinder.modifiers.new('Subdivision', 'SUBSURF')
_m.uv_smooth = 'PRESERVE_CORNERS'
_m.levels = 2
_m.show_only_control_edges = False
_m = ob_cylinder.modifiers.new('Solidify', 'SOLIDIFY')
_m.thickness = 0.06
_m.nonmanifold_thickness_mode = 'FIXED'
_m.nonmanifold_merge_threshold = 0.0003

# ---- collection membership
col_collection.objects.link(ob_light)
col_collection.objects.link(ob_camera)
col_collection.objects.link(ob_cylinder)

# ---- scene / render settings (as saved in the file)
scene.camera = ob_camera
scene.frame_start = 1; scene.frame_end = 250; scene.frame_set(26)
scene.render.engine = 'BLENDER_EEVEE_NEXT'
scene.cycles.use_denoising = False
scene.cycles.samples = 128
scene.cycles.sampling_pattern = 'TABULATED_SOBOL'
scene.cycles.use_adaptive_sampling = False
scene.cycles.use_light_tree = False
scene.view_settings.view_transform = 'Filmic'
bpy.context.view_layer.update()
